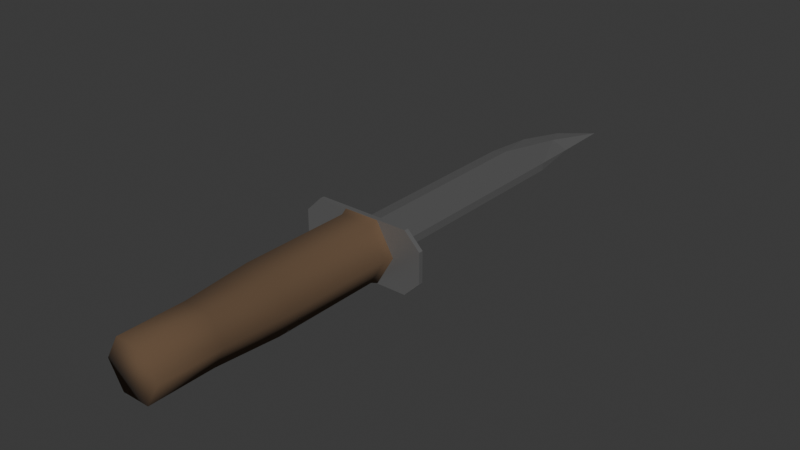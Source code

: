 # Source: Knife.blend  (saved by Blender 4.2.66; exported with 4.5.12 LTS)
import bpy
from mathutils import Matrix  # noqa: F401  (used for matrix-valued properties, if any)

bpy.ops.wm.read_factory_settings(use_empty=True)
scene = bpy.context.scene
scene.name = 'Scene'

# ---- collections
col_collection = bpy.data.collections.new('Collection'); scene.collection.children.link(col_collection)

# ---- materials (node trees are filled in below, after node groups)
mat_wood = bpy.data.materials.new('Wood')
mat_wood.alpha_threshold = 0.0
mat_wood.use_transparent_shadow = False
mat_wood.roughness = 0.5
mat_wood.line_color = (0.0, 0.0, 0.0, 1.0)
mat_metal = bpy.data.materials.new('Metal')

# ---- material node trees
mat_wood.use_nodes = True; mat_wood.node_tree.nodes.clear()
_N = mat_wood.node_tree.nodes; _L = mat_wood.node_tree.links
n0 = _N.new('ShaderNodeOutputMaterial'); n0.name = 'Material Output'; n0.location = (300, 300)
n1 = _N.new('ShaderNodeBsdfPrincipled'); n1.name = 'Principled BSDF'; n1.location = (10, 300)
n1.inputs[0].default_value = (0.1276, 0.07765, 0.04275, 1.0)
n1.inputs[2].default_value = 1.0
n1.inputs[3].default_value = 1.45
_L.new(n1.outputs[0], n0.inputs[0])
n0.is_active_output = True
mat_metal.use_nodes = True; mat_metal.node_tree.nodes.clear()
_N = mat_metal.node_tree.nodes; _L = mat_metal.node_tree.links
n0 = _N.new('ShaderNodeBsdfPrincipled'); n0.name = 'Principled BSDF'; n0.location = (10, 300)
n0.inputs[0].default_value = (0.3347, 0.3347, 0.3347, 1.0)
n0.inputs[1].default_value = 0.715
n0.inputs[2].default_value = 0.399
n1 = _N.new('ShaderNodeOutputMaterial'); n1.name = 'Material Output'; n1.location = (300, 300)
_L.new(n0.outputs[0], n1.inputs[0])
n1.is_active_output = True

# ---- world
world_world = bpy.data.worlds.new('World'); scene.world = world_world
world_world.use_nodes = True; world_world.node_tree.nodes.clear()
_N = world_world.node_tree.nodes; _L = world_world.node_tree.links
n0 = _N.new('ShaderNodeOutputWorld'); n0.name = 'World Output'; n0.location = (300, 300)
n1 = _N.new('ShaderNodeBackground'); n1.name = 'Background'; n1.location = (10, 300)
n1.inputs[0].default_value = (0.05088, 0.05088, 0.05088, 1.0)
_L.new(n1.outputs[0], n0.inputs[0])
n0.is_active_output = True
world_world.color = (0.05088, 0.05088, 0.05088)
world_world.sun_shadow_jitter_overblur = 0.0

# ---- meshes
me_cube_001 = bpy.data.meshes.new('Cube.001')
me_cube_001.from_pydata([(1.005, -10.06, 0.0), (1.005, -7.774, 0.0), (1.168, -5.378, 0.0), (1.168, -1.363, 0.0), (1.282, -1.114, 1.097e-07), (0.5026, -10.06, -0.8705), (0.5026, -7.774, -0.8705), (0.5841, -5.378, -1.012), (0.5841, -1.363, -1.012), (0.6411, -1.114, -1.11), (-0.5026, -10.06, -0.8705), (-0.5026, -7.774, -0.8705), (-0.5841, -5.378, -1.012), (-0.5841, -1.363, -1.012), (-0.6411, -1.114, -1.11), (-1.005, -10.06, 8.788e-08), (-1.005, -7.774, 8.788e-08), (-1.168, -5.378, 1.021e-07), (-1.168, -1.363, 1.021e-07), (-1.282, -1.114, 1.097e-07), (-0.5026, -10.06, 0.8705), (-0.5026, -7.774, 0.8705), (-0.5841, -5.378, 1.012), (-0.5841, -1.363, 1.012), (-0.6411, -1.114, 1.11), (0.5026, -10.06, 0.8705), (0.5026, -7.774, 0.8705), (0.5841, -5.378, 1.012), (0.5841, -1.363, 1.012), (0.6411, -1.114, 1.11)], [], [(0, 5, 6, 1), (5, 10, 11, 6), (10, 15, 16, 11), (15, 20, 21, 16), (20, 25, 26, 21), (25, 0, 1, 26), (1, 6, 7, 2), (6, 11, 12, 7), (11, 16, 17, 12), (16, 21, 22, 17), (21, 26, 27, 22), (26, 1, 2, 27), (2, 7, 8, 3), (7, 12, 13, 8), (12, 17, 18, 13), (17, 22, 23, 18), (22, 27, 28, 23), (27, 2, 3, 28), (3, 8, 9, 4), (8, 13, 14, 9), (13, 18, 19, 14), (18, 23, 24, 19), (23, 28, 29, 24), (28, 3, 4, 29), (5, 0, 25, 20, 15, 10)])
me_cube_001.polygons.foreach_set('use_smooth', [True] * 25)
_uv = me_cube_001.uv_layers.new(name='UVMap')
_uv.uv.foreach_set('vector', [0.5162, 0.007735, 0.4142, 0.009051, 0.414, 0.248, 0.5211, 0.2472, 0.4142, 0.009051, 0.3126, 0.008105, 0.3071, 0.2455, 0.414, 0.248, 0.3126, 0.008105, 0.2115, 0.00497, 0.2015, 0.2396, 0.3071, 0.2455, 0.2115, 0.00497, 0.1108, 0.0001089, 0.09841, 0.2308, 0.2015, 0.2396, 0.722, 0.0001088, 0.6186, 0.004452, 0.6276, 0.2432, 0.7319, 0.2356, 0.6186, 0.004452, 0.5162, 0.007735, 0.5211, 0.2472, 0.6276, 0.2432, 0.5211, 0.2472, 0.414, 0.248, 0.4121, 0.4971, 0.5293, 0.4956, 0.414, 0.248, 0.3071, 0.2455, 0.2952, 0.4937, 0.4121, 0.4971, 0.3071, 0.2455, 0.2015, 0.2396, 0.1787, 0.4854, 0.2952, 0.4937, 0.2015, 0.2396, 0.09841, 0.2308, 0.06237, 0.4722, 0.1787, 0.4854, 0.7319, 0.2356, 0.6276, 0.2432, 0.6462, 0.4894, 0.7659, 0.4781, 0.6276, 0.2432, 0.5211, 0.2472, 0.5293, 0.4956, 0.6462, 0.4894, 0.5293, 0.4956, 0.4121, 0.4971, 0.4091, 0.9406, 0.5479, 0.94, 0.4121, 0.4971, 0.2952, 0.4937, 0.2722, 0.9363, 0.4091, 0.9406, 0.2952, 0.4937, 0.1787, 0.4854, 0.1384, 0.9175, 0.2722, 0.9363, 0.1787, 0.4854, 0.06237, 0.4722, 0.01291, 0.8849, 0.1384, 0.9175, 0.7659, 0.4781, 0.6462, 0.4894, 0.6815, 0.9281, 0.804, 0.8997, 0.6462, 0.4894, 0.5293, 0.4956, 0.5479, 0.94, 0.6815, 0.9281, 0.5479, 0.94, 0.4091, 0.9406, 0.4086, 0.9716, 0.5499, 0.9696, 0.4091, 0.9406, 0.2722, 0.9363, 0.2698, 0.9645, 0.4086, 0.9716, 0.2722, 0.9363, 0.1384, 0.9175, 0.1324, 0.9471, 0.2698, 0.9645, 0.1384, 0.9175, 0.01291, 0.8849, 0.0001088, 0.9097, 0.1324, 0.9471, 0.804, 0.8997, 0.6815, 0.9281, 0.6867, 0.9562, 0.8156, 0.9239, 0.6815, 0.9281, 0.5479, 0.94, 0.5499, 0.9696, 0.6867, 0.9562, 0.9999, 0.1595, 0.9999, 0.05324, 0.9079, 0.0001088, 0.8158, 0.05324, 0.8158, 0.1595, 0.9079, 0.2126])
me_cube_001.materials.append(mat_wood)
me_cube_001.update()
me_cube_002 = bpy.data.meshes.new('Cube.002')
me_cube_002.from_pydata([(-1.249, -1.0, -0.1379), (-1.249, -1.0, 0.1379), (-1.249, 0.01811, -0.1379), (-1.249, 0.01811, 0.1379), (1.0, -1.0, -0.1379), (1.0, -1.0, 0.1379), (1.0, 0.01811, -0.1379), (1.0, 0.01811, 0.1379), (-0.6357, 0.01811, -0.1379), (-0.6357, 0.01811, 0.1379), (-0.6357, -1.0, -0.1379), (-0.6357, -1.0, 0.1379), (1.0, 7.609, -0.1379), (1.0, 7.609, 0.1379), (-0.6357, 7.609, -0.1379), (-0.6357, 7.609, 0.1379), (0.7948, 11.55, 0.0), (-1.209, 0.01811, 0.0), (-1.209, 7.609, 0.0), (-0.3078, 10.64, 0.0), (-0.004688, 9.348, -0.1379), (0.09921, 9.659, 0.1379), (-0.9585, 9.314, 0.0), (0.8268, 9.448, 0.0)], [], [(0, 1, 3, 2), (20, 14, 18, 22), (6, 7, 5, 4), (10, 11, 1, 0), (8, 6, 4, 10), (9, 3, 1, 11), (7, 9, 11, 5), (2, 8, 10, 0), (4, 5, 11, 10), (2, 3, 9, 8), (13, 23, 21), (7, 6, 12, 13), (9, 7, 13, 15), (6, 8, 14, 12), (21, 16, 19, 22), (8, 9, 17), (9, 15, 18, 17), (14, 8, 17, 18), (15, 21, 22, 18), (16, 20, 22, 19), (16, 21, 23), (13, 21, 15), (20, 23, 12), (13, 12, 23), (14, 20, 12), (20, 16, 23)])
_uv = me_cube_002.uv_layers.new(name='UVMap')
_uv.uv.foreach_set('vector', [0.02019, 0.07427, 9.585e-05, 0.07427, 9.585e-05, 9.576e-05, 0.02019, 9.579e-05, 0.09401, 0.1615, 0.1395, 0.2882, 0.1825, 0.2881, 0.1643, 0.1639, 0.02019, 0.3123, 9.585e-05, 0.3123, 9.585e-05, 0.2381, 0.02019, 0.2381, 0.02019, 0.119, 9.585e-05, 0.119, 9.585e-05, 0.07427, 0.02019, 0.07427, 0.1396, 0.841, 0.02038, 0.841, 0.02038, 0.9152, 0.1396, 0.9152, 0.3037, 0.8408, 0.3485, 0.8408, 0.3485, 0.915, 0.3037, 0.915, 0.1844, 0.8408, 0.3037, 0.8408, 0.3037, 0.915, 0.1844, 0.915, 0.1843, 0.841, 0.1396, 0.841, 0.1396, 0.9152, 0.1843, 0.9152, 0.02019, 0.2381, 9.585e-05, 0.2381, 9.585e-05, 0.119, 0.02019, 0.119, 0.3688, 0.08656, 0.3487, 0.08656, 0.3487, 0.04187, 0.3688, 0.04187, 0.1845, 0.2877, 0.1966, 0.1533, 0.2507, 0.1387, 9.585e-05, 0.3123, 0.02019, 0.3123, 0.02019, 0.8654, 9.581e-05, 0.8654, 0.3037, 0.8408, 0.1844, 0.8408, 0.1845, 0.2877, 0.3037, 0.2879, 0.02038, 0.841, 0.1396, 0.841, 0.1395, 0.2882, 0.02038, 0.2879, 0.2507, 0.1387, 0.2012, 9.578e-05, 0.2812, 0.06693, 0.3284, 0.1636, 0.3688, 0.04187, 0.3487, 0.04187, 0.3587, 9.581e-05, 0.3037, 0.8408, 0.3037, 0.2879, 0.3466, 0.2878, 0.3467, 0.8407, 0.1395, 0.2882, 0.1396, 0.841, 0.1825, 0.841, 0.1825, 0.2881, 0.3037, 0.2879, 0.2507, 0.1387, 0.3284, 0.1636, 0.3466, 0.2878, 0.03699, 9.579e-05, 0.09401, 0.1615, 0.1643, 0.1639, 0.1171, 0.06703, 0.2012, 9.578e-05, 0.2507, 0.1387, 0.1966, 0.1533, 0.1845, 0.2877, 0.2507, 0.1387, 0.3037, 0.2879, 0.09401, 0.1615, 0.03269, 0.1535, 0.02038, 0.2879, 9.581e-05, 0.8654, 0.02019, 0.8654, 0.01014, 0.9999, 0.1395, 0.2882, 0.09401, 0.1615, 0.02038, 0.2879, 0.09401, 0.1615, 0.03699, 9.579e-05, 0.03269, 0.1535])
me_cube_002.materials.append(mat_metal)
me_cube_002.update()
me_cube_003 = bpy.data.meshes.new('Cube.003')
me_cube_003.from_pydata([(2.306, -0.9639, 0.5537), (1.733, -0.9639, 1.126), (1.733, -0.9639, -1.126), (2.306, -0.9639, -0.5537), (1.733, -1.124, 1.126), (2.306, -1.124, 0.5537), (2.306, -1.124, -0.5537), (1.733, -1.124, -1.126), (-1.733, -0.9639, 1.126), (-2.306, -0.9639, 0.5537), (-2.306, -0.9639, -0.5537), (-1.733, -0.9639, -1.126), (-2.306, -1.124, 0.5537), (-1.733, -1.124, 1.126), (-1.733, -1.124, -1.126), (-2.306, -1.124, -0.5537)], [], [(8, 1, 0, 3, 2, 11, 10, 9), (12, 9, 10, 15), (14, 11, 2, 7), (0, 5, 6, 3), (4, 13, 12, 15, 14, 7, 6, 5), (4, 5, 0, 1), (2, 3, 6, 7), (8, 9, 12, 13), (14, 15, 10, 11), (4, 1, 8, 13)])
_uv = me_cube_003.uv_layers.new(name='UVMap')
_uv.uv.foreach_set('vector', [0.4642, 0.8068, 0.4048, 0.9015, 0.427, 0.9372, 0.489, 0.976, 0.5308, 0.9805, 0.5902, 0.8858, 0.568, 0.8501, 0.506, 0.8112, 0.585, 0.6853, 0.506, 0.8112, 0.568, 0.8501, 0.6469, 0.7241, 0.6946, 0.754, 0.6156, 0.88, 0.7103, 0.9393, 0.7893, 0.8134, 0.743, 0.4334, 0.664, 0.5593, 0.7259, 0.5982, 0.8049, 0.4722, 0.6222, 0.5549, 0.5628, 0.6496, 0.585, 0.6853, 0.6469, 0.7241, 0.6888, 0.7285, 0.7481, 0.6339, 0.7259, 0.5982, 0.664, 0.5593, 0.632, 0.5392, 0.664, 0.5593, 0.743, 0.4334, 0.711, 0.4133, 0.7103, 0.9393, 0.7259, 0.9491, 0.8049, 0.8232, 0.7893, 0.8134, 0.4584, 0.7813, 0.506, 0.8112, 0.585, 0.6853, 0.5374, 0.6554, 0.6946, 0.754, 0.6469, 0.7241, 0.568, 0.8501, 0.6156, 0.88, 0.4427, 0.596, 0.3637, 0.722, 0.4584, 0.7813, 0.5374, 0.6554])
me_cube_003.materials.append(mat_metal)
me_cube_003.update()

# ---- objects
ob_cube_001 = bpy.data.objects.new('Cube.001', me_cube_001)
ob_cube_002 = bpy.data.objects.new('Cube.002', me_cube_002)
ob_cube_003 = bpy.data.objects.new('Cube.003', me_cube_003)

# ---- transforms, parenting, visibility, modifiers, constraints
ob_cube_001.location = (0.0, 0.1258, 0.0)
ob_cube_001.scale = (0.01255, 0.01255, 0.01255)
ob_cube_002.location = (0.0, 0.1258, 0.0)
ob_cube_002.scale = (0.01255, 0.01255, 0.01255)
ob_cube_003.location = (0.0, 0.1258, 0.0)
ob_cube_003.scale = (0.01255, 0.01255, 0.01255)

# ---- collection membership
col_collection.objects.link(ob_cube_001)
col_collection.objects.link(ob_cube_002)
col_collection.objects.link(ob_cube_003)

# ---- scene / render settings (as saved in the file)
scene.frame_start = 1; scene.frame_end = 250; scene.frame_set(1)
scene.render.engine = 'BLENDER_EEVEE_NEXT'
bpy.context.view_layer.update()

# ---- added for rendering (the .blend has no active camera and no usable light): camera, sun
cam_auto = bpy.data.cameras.new('AutoCamera')
cam_auto.lens = 50.0
cam_auto.sensor_width = 36.0
cam_auto.clip_end = 1000.0
ob_auto_camera = bpy.data.objects.new('AutoCamera', cam_auto)
scene.collection.objects.link(ob_auto_camera)
ob_auto_camera.location = (0.257983, -0.174442, 0.206386)
ob_auto_camera.rotation_euler = (1.09748, -7.21219e-08, 0.694738)
scene.camera = ob_auto_camera
light_auto_sun = bpy.data.lights.new('AutoSun', 'SUN')
light_auto_sun.energy = 3.0
light_auto_sun.angle = 0.0523599
ob_auto_sun = bpy.data.objects.new('AutoSun', light_auto_sun)
scene.collection.objects.link(ob_auto_sun)
ob_auto_sun.rotation_euler = (0.872665, 0.174533, 0.523599)
bpy.context.view_layer.update()
